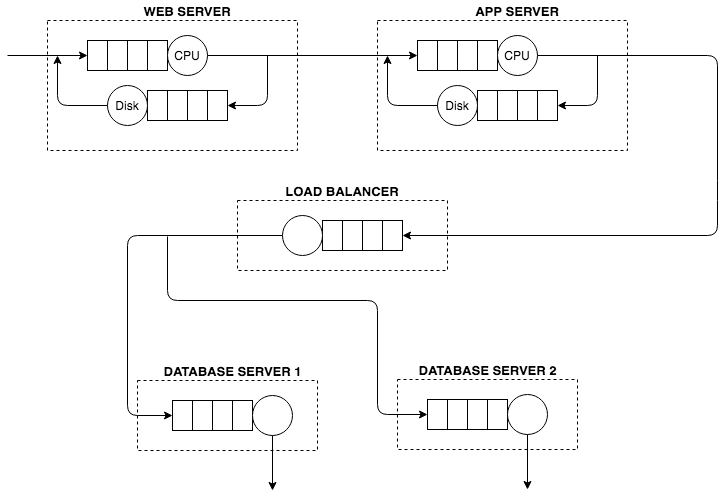

The diagram above was exported from draw.io. Its source (the exported page's mxGraphModel, read from the mxfile embedded in the PNG):
<mxGraphModel dx="918" dy="567" grid="1" gridSize="10" guides="1" tooltips="1" connect="1" arrows="1" fold="1" page="1" pageScale="1" pageWidth="3300" pageHeight="4681" math="0" shadow="0">
  <root>
    <mxCell id="0" />
    <mxCell id="1" parent="0" />
    <mxCell id="_rlg5OpWHtLDWEJSsRWl-1" value="" style="rounded=0;whiteSpace=wrap;html=1;dashed=1;" vertex="1" parent="1">
      <mxGeometry x="90" y="110" width="250" height="130" as="geometry" />
    </mxCell>
    <mxCell id="_rlg5OpWHtLDWEJSsRWl-2" value="" style="rounded=0;whiteSpace=wrap;html=1;" vertex="1" parent="1">
      <mxGeometry x="130" y="130" width="20" height="30" as="geometry" />
    </mxCell>
    <mxCell id="_rlg5OpWHtLDWEJSsRWl-3" value="" style="rounded=0;whiteSpace=wrap;html=1;" vertex="1" parent="1">
      <mxGeometry x="150" y="130" width="20" height="30" as="geometry" />
    </mxCell>
    <mxCell id="_rlg5OpWHtLDWEJSsRWl-4" value="" style="rounded=0;whiteSpace=wrap;html=1;" vertex="1" parent="1">
      <mxGeometry x="170" y="130" width="20" height="30" as="geometry" />
    </mxCell>
    <mxCell id="_rlg5OpWHtLDWEJSsRWl-5" value="" style="rounded=0;whiteSpace=wrap;html=1;" vertex="1" parent="1">
      <mxGeometry x="190" y="130" width="20" height="30" as="geometry" />
    </mxCell>
    <mxCell id="_rlg5OpWHtLDWEJSsRWl-6" value="" style="ellipse;whiteSpace=wrap;html=1;aspect=fixed;" vertex="1" parent="1">
      <mxGeometry x="210" y="125" width="40" height="40" as="geometry" />
    </mxCell>
    <mxCell id="_rlg5OpWHtLDWEJSsRWl-7" value="CPU&lt;br&gt;" style="text;html=1;strokeColor=none;fillColor=none;align=center;verticalAlign=middle;whiteSpace=wrap;rounded=0;" vertex="1" parent="1">
      <mxGeometry x="210" y="135" width="40" height="20" as="geometry" />
    </mxCell>
    <mxCell id="_rlg5OpWHtLDWEJSsRWl-14" value="" style="rounded=0;whiteSpace=wrap;html=1;" vertex="1" parent="1">
      <mxGeometry x="190" y="180" width="20" height="30" as="geometry" />
    </mxCell>
    <mxCell id="_rlg5OpWHtLDWEJSsRWl-15" value="" style="rounded=0;whiteSpace=wrap;html=1;" vertex="1" parent="1">
      <mxGeometry x="210" y="180" width="20" height="30" as="geometry" />
    </mxCell>
    <mxCell id="_rlg5OpWHtLDWEJSsRWl-16" value="" style="rounded=0;whiteSpace=wrap;html=1;" vertex="1" parent="1">
      <mxGeometry x="230" y="180" width="20" height="30" as="geometry" />
    </mxCell>
    <mxCell id="_rlg5OpWHtLDWEJSsRWl-17" value="" style="rounded=0;whiteSpace=wrap;html=1;" vertex="1" parent="1">
      <mxGeometry x="250" y="180" width="20" height="30" as="geometry" />
    </mxCell>
    <mxCell id="_rlg5OpWHtLDWEJSsRWl-19" value="" style="ellipse;whiteSpace=wrap;html=1;aspect=fixed;" vertex="1" parent="1">
      <mxGeometry x="150" y="175" width="40" height="40" as="geometry" />
    </mxCell>
    <mxCell id="_rlg5OpWHtLDWEJSsRWl-22" value="" style="endArrow=classic;html=1;entryX=1;entryY=0.5;entryDx=0;entryDy=0;" edge="1" parent="1" target="_rlg5OpWHtLDWEJSsRWl-17">
      <mxGeometry width="50" height="50" relative="1" as="geometry">
        <mxPoint x="310" y="145" as="sourcePoint" />
        <mxPoint x="320" y="170" as="targetPoint" />
        <Array as="points">
          <mxPoint x="310" y="195" />
        </Array>
      </mxGeometry>
    </mxCell>
    <mxCell id="_rlg5OpWHtLDWEJSsRWl-23" value="Disk&lt;br&gt;" style="text;html=1;strokeColor=none;fillColor=none;align=center;verticalAlign=middle;whiteSpace=wrap;rounded=0;" vertex="1" parent="1">
      <mxGeometry x="150" y="185" width="40" height="20" as="geometry" />
    </mxCell>
    <mxCell id="_rlg5OpWHtLDWEJSsRWl-25" value="WEB SERVER" style="text;html=1;strokeColor=none;fillColor=none;align=center;verticalAlign=middle;whiteSpace=wrap;rounded=0;fontSize=13;fontStyle=1" vertex="1" parent="1">
      <mxGeometry x="185" y="90" width="90" height="20" as="geometry" />
    </mxCell>
    <mxCell id="_rlg5OpWHtLDWEJSsRWl-26" value="" style="endArrow=classic;html=1;fontSize=13;entryX=0;entryY=0.5;entryDx=0;entryDy=0;" edge="1" parent="1" target="_rlg5OpWHtLDWEJSsRWl-2">
      <mxGeometry width="50" height="50" relative="1" as="geometry">
        <mxPoint x="50" y="145" as="sourcePoint" />
        <mxPoint x="160" y="260" as="targetPoint" />
      </mxGeometry>
    </mxCell>
    <mxCell id="_rlg5OpWHtLDWEJSsRWl-27" value="" style="endArrow=classic;html=1;fontSize=13;exitX=0;exitY=0.5;exitDx=0;exitDy=0;" edge="1" parent="1" source="_rlg5OpWHtLDWEJSsRWl-23">
      <mxGeometry width="50" height="50" relative="1" as="geometry">
        <mxPoint x="40" y="310" as="sourcePoint" />
        <mxPoint x="100" y="145" as="targetPoint" />
        <Array as="points">
          <mxPoint x="100" y="195" />
        </Array>
      </mxGeometry>
    </mxCell>
    <mxCell id="_rlg5OpWHtLDWEJSsRWl-46" value="" style="rounded=0;whiteSpace=wrap;html=1;dashed=1;" vertex="1" parent="1">
      <mxGeometry x="420" y="110" width="250" height="130" as="geometry" />
    </mxCell>
    <mxCell id="_rlg5OpWHtLDWEJSsRWl-47" value="" style="rounded=0;whiteSpace=wrap;html=1;" vertex="1" parent="1">
      <mxGeometry x="460" y="130" width="20" height="30" as="geometry" />
    </mxCell>
    <mxCell id="_rlg5OpWHtLDWEJSsRWl-48" value="" style="rounded=0;whiteSpace=wrap;html=1;" vertex="1" parent="1">
      <mxGeometry x="480" y="130" width="20" height="30" as="geometry" />
    </mxCell>
    <mxCell id="_rlg5OpWHtLDWEJSsRWl-49" value="" style="rounded=0;whiteSpace=wrap;html=1;" vertex="1" parent="1">
      <mxGeometry x="500" y="130" width="20" height="30" as="geometry" />
    </mxCell>
    <mxCell id="_rlg5OpWHtLDWEJSsRWl-50" value="" style="rounded=0;whiteSpace=wrap;html=1;" vertex="1" parent="1">
      <mxGeometry x="520" y="130" width="20" height="30" as="geometry" />
    </mxCell>
    <mxCell id="_rlg5OpWHtLDWEJSsRWl-51" value="" style="ellipse;whiteSpace=wrap;html=1;aspect=fixed;" vertex="1" parent="1">
      <mxGeometry x="540" y="125" width="40" height="40" as="geometry" />
    </mxCell>
    <mxCell id="_rlg5OpWHtLDWEJSsRWl-52" value="CPU&lt;br&gt;" style="text;html=1;strokeColor=none;fillColor=none;align=center;verticalAlign=middle;whiteSpace=wrap;rounded=0;" vertex="1" parent="1">
      <mxGeometry x="540" y="135" width="40" height="20" as="geometry" />
    </mxCell>
    <mxCell id="_rlg5OpWHtLDWEJSsRWl-54" value="" style="rounded=0;whiteSpace=wrap;html=1;" vertex="1" parent="1">
      <mxGeometry x="520" y="180" width="20" height="30" as="geometry" />
    </mxCell>
    <mxCell id="_rlg5OpWHtLDWEJSsRWl-55" value="" style="rounded=0;whiteSpace=wrap;html=1;" vertex="1" parent="1">
      <mxGeometry x="540" y="180" width="20" height="30" as="geometry" />
    </mxCell>
    <mxCell id="_rlg5OpWHtLDWEJSsRWl-56" value="" style="rounded=0;whiteSpace=wrap;html=1;" vertex="1" parent="1">
      <mxGeometry x="560" y="180" width="20" height="30" as="geometry" />
    </mxCell>
    <mxCell id="_rlg5OpWHtLDWEJSsRWl-57" value="" style="rounded=0;whiteSpace=wrap;html=1;" vertex="1" parent="1">
      <mxGeometry x="580" y="180" width="20" height="30" as="geometry" />
    </mxCell>
    <mxCell id="_rlg5OpWHtLDWEJSsRWl-58" value="" style="ellipse;whiteSpace=wrap;html=1;aspect=fixed;" vertex="1" parent="1">
      <mxGeometry x="480" y="175" width="40" height="40" as="geometry" />
    </mxCell>
    <mxCell id="_rlg5OpWHtLDWEJSsRWl-59" value="" style="endArrow=classic;html=1;entryX=1;entryY=0.5;entryDx=0;entryDy=0;" edge="1" parent="1" target="_rlg5OpWHtLDWEJSsRWl-57">
      <mxGeometry width="50" height="50" relative="1" as="geometry">
        <mxPoint x="640" y="145" as="sourcePoint" />
        <mxPoint x="650" y="170" as="targetPoint" />
        <Array as="points">
          <mxPoint x="640" y="195" />
        </Array>
      </mxGeometry>
    </mxCell>
    <mxCell id="_rlg5OpWHtLDWEJSsRWl-60" value="Disk&lt;br&gt;" style="text;html=1;strokeColor=none;fillColor=none;align=center;verticalAlign=middle;whiteSpace=wrap;rounded=0;" vertex="1" parent="1">
      <mxGeometry x="480" y="185" width="40" height="20" as="geometry" />
    </mxCell>
    <mxCell id="_rlg5OpWHtLDWEJSsRWl-61" value="APP SERVER" style="text;html=1;strokeColor=none;fillColor=none;align=center;verticalAlign=middle;whiteSpace=wrap;rounded=0;fontSize=13;fontStyle=1" vertex="1" parent="1">
      <mxGeometry x="515" y="90" width="90" height="20" as="geometry" />
    </mxCell>
    <mxCell id="_rlg5OpWHtLDWEJSsRWl-62" value="" style="endArrow=classic;html=1;fontSize=13;entryX=0;entryY=0.5;entryDx=0;entryDy=0;exitX=1;exitY=0.5;exitDx=0;exitDy=0;" edge="1" parent="1" target="_rlg5OpWHtLDWEJSsRWl-47" source="_rlg5OpWHtLDWEJSsRWl-7">
      <mxGeometry width="50" height="50" relative="1" as="geometry">
        <mxPoint x="380" y="145" as="sourcePoint" />
        <mxPoint x="490" y="260" as="targetPoint" />
      </mxGeometry>
    </mxCell>
    <mxCell id="_rlg5OpWHtLDWEJSsRWl-63" value="" style="endArrow=classic;html=1;fontSize=13;exitX=0;exitY=0.5;exitDx=0;exitDy=0;" edge="1" parent="1" source="_rlg5OpWHtLDWEJSsRWl-60">
      <mxGeometry width="50" height="50" relative="1" as="geometry">
        <mxPoint x="370" y="310" as="sourcePoint" />
        <mxPoint x="430" y="145" as="targetPoint" />
        <Array as="points">
          <mxPoint x="430" y="195" />
        </Array>
      </mxGeometry>
    </mxCell>
    <mxCell id="_rlg5OpWHtLDWEJSsRWl-64" value="" style="rounded=0;whiteSpace=wrap;html=1;dashed=1;" vertex="1" parent="1">
      <mxGeometry x="280" y="290" width="210" height="70" as="geometry" />
    </mxCell>
    <mxCell id="_rlg5OpWHtLDWEJSsRWl-72" value="" style="rounded=0;whiteSpace=wrap;html=1;" vertex="1" parent="1">
      <mxGeometry x="365" y="310" width="20" height="30" as="geometry" />
    </mxCell>
    <mxCell id="_rlg5OpWHtLDWEJSsRWl-73" value="" style="rounded=0;whiteSpace=wrap;html=1;" vertex="1" parent="1">
      <mxGeometry x="385" y="310" width="20" height="30" as="geometry" />
    </mxCell>
    <mxCell id="_rlg5OpWHtLDWEJSsRWl-74" value="" style="rounded=0;whiteSpace=wrap;html=1;" vertex="1" parent="1">
      <mxGeometry x="405" y="310" width="20" height="30" as="geometry" />
    </mxCell>
    <mxCell id="_rlg5OpWHtLDWEJSsRWl-75" value="" style="rounded=0;whiteSpace=wrap;html=1;" vertex="1" parent="1">
      <mxGeometry x="425" y="310" width="20" height="30" as="geometry" />
    </mxCell>
    <mxCell id="_rlg5OpWHtLDWEJSsRWl-76" value="" style="ellipse;whiteSpace=wrap;html=1;aspect=fixed;" vertex="1" parent="1">
      <mxGeometry x="325" y="305" width="40" height="40" as="geometry" />
    </mxCell>
    <mxCell id="_rlg5OpWHtLDWEJSsRWl-79" value="LOAD BALANCER" style="text;html=1;strokeColor=none;fillColor=none;align=center;verticalAlign=middle;whiteSpace=wrap;rounded=0;fontSize=13;fontStyle=1" vertex="1" parent="1">
      <mxGeometry x="310" y="270" width="150" height="20" as="geometry" />
    </mxCell>
    <mxCell id="_rlg5OpWHtLDWEJSsRWl-53" value="" style="endArrow=classic;html=1;exitX=1;exitY=0.5;exitDx=0;exitDy=0;entryX=1;entryY=0.5;entryDx=0;entryDy=0;" edge="1" parent="1" source="_rlg5OpWHtLDWEJSsRWl-52" target="_rlg5OpWHtLDWEJSsRWl-75">
      <mxGeometry width="50" height="50" relative="1" as="geometry">
        <mxPoint x="600" y="180" as="sourcePoint" />
        <mxPoint x="550" y="420" as="targetPoint" />
        <Array as="points">
          <mxPoint x="760" y="145" />
          <mxPoint x="760" y="280" />
          <mxPoint x="760" y="325" />
        </Array>
      </mxGeometry>
    </mxCell>
    <mxCell id="_rlg5OpWHtLDWEJSsRWl-83" value="" style="rounded=0;whiteSpace=wrap;html=1;dashed=1;" vertex="1" parent="1">
      <mxGeometry x="180" y="470" width="180" height="70" as="geometry" />
    </mxCell>
    <mxCell id="_rlg5OpWHtLDWEJSsRWl-84" value="" style="rounded=0;whiteSpace=wrap;html=1;" vertex="1" parent="1">
      <mxGeometry x="215" y="490" width="20" height="30" as="geometry" />
    </mxCell>
    <mxCell id="_rlg5OpWHtLDWEJSsRWl-85" value="" style="rounded=0;whiteSpace=wrap;html=1;" vertex="1" parent="1">
      <mxGeometry x="235" y="490" width="20" height="30" as="geometry" />
    </mxCell>
    <mxCell id="_rlg5OpWHtLDWEJSsRWl-86" value="" style="rounded=0;whiteSpace=wrap;html=1;" vertex="1" parent="1">
      <mxGeometry x="255" y="490" width="20" height="30" as="geometry" />
    </mxCell>
    <mxCell id="_rlg5OpWHtLDWEJSsRWl-87" value="" style="rounded=0;whiteSpace=wrap;html=1;" vertex="1" parent="1">
      <mxGeometry x="275" y="490" width="20" height="30" as="geometry" />
    </mxCell>
    <mxCell id="_rlg5OpWHtLDWEJSsRWl-88" value="" style="ellipse;whiteSpace=wrap;html=1;aspect=fixed;" vertex="1" parent="1">
      <mxGeometry x="295" y="485" width="40" height="40" as="geometry" />
    </mxCell>
    <mxCell id="_rlg5OpWHtLDWEJSsRWl-97" value="DATABASE SERVER 1" style="text;html=1;strokeColor=none;fillColor=none;align=center;verticalAlign=middle;whiteSpace=wrap;rounded=0;fontSize=13;fontStyle=1" vertex="1" parent="1">
      <mxGeometry x="195" y="450" width="160" height="20" as="geometry" />
    </mxCell>
    <mxCell id="_rlg5OpWHtLDWEJSsRWl-80" value="" style="endArrow=classic;html=1;fontSize=13;exitX=0;exitY=0.5;exitDx=0;exitDy=0;entryX=0;entryY=0.5;entryDx=0;entryDy=0;" edge="1" parent="1" target="_rlg5OpWHtLDWEJSsRWl-84">
      <mxGeometry width="50" height="50" relative="1" as="geometry">
        <mxPoint x="325" y="325" as="sourcePoint" />
        <mxPoint x="170" y="510" as="targetPoint" />
        <Array as="points">
          <mxPoint x="170" y="325" />
          <mxPoint x="170" y="505" />
        </Array>
      </mxGeometry>
    </mxCell>
    <mxCell id="_rlg5OpWHtLDWEJSsRWl-100" value="" style="endArrow=classic;html=1;fontSize=13;exitX=0.5;exitY=1;exitDx=0;exitDy=0;" edge="1" parent="1" source="_rlg5OpWHtLDWEJSsRWl-88">
      <mxGeometry width="50" height="50" relative="1" as="geometry">
        <mxPoint x="40" y="610" as="sourcePoint" />
        <mxPoint x="315" y="580" as="targetPoint" />
      </mxGeometry>
    </mxCell>
    <mxCell id="_rlg5OpWHtLDWEJSsRWl-108" value="" style="rounded=0;whiteSpace=wrap;html=1;dashed=1;" vertex="1" parent="1">
      <mxGeometry x="440" y="469" width="180" height="70" as="geometry" />
    </mxCell>
    <mxCell id="_rlg5OpWHtLDWEJSsRWl-109" value="" style="rounded=0;whiteSpace=wrap;html=1;" vertex="1" parent="1">
      <mxGeometry x="470" y="489" width="20" height="30" as="geometry" />
    </mxCell>
    <mxCell id="_rlg5OpWHtLDWEJSsRWl-110" value="" style="rounded=0;whiteSpace=wrap;html=1;" vertex="1" parent="1">
      <mxGeometry x="490" y="489" width="20" height="30" as="geometry" />
    </mxCell>
    <mxCell id="_rlg5OpWHtLDWEJSsRWl-111" value="" style="rounded=0;whiteSpace=wrap;html=1;" vertex="1" parent="1">
      <mxGeometry x="510" y="489" width="20" height="30" as="geometry" />
    </mxCell>
    <mxCell id="_rlg5OpWHtLDWEJSsRWl-112" value="" style="rounded=0;whiteSpace=wrap;html=1;" vertex="1" parent="1">
      <mxGeometry x="530" y="489" width="20" height="30" as="geometry" />
    </mxCell>
    <mxCell id="_rlg5OpWHtLDWEJSsRWl-113" value="" style="ellipse;whiteSpace=wrap;html=1;aspect=fixed;" vertex="1" parent="1">
      <mxGeometry x="550" y="484" width="40" height="40" as="geometry" />
    </mxCell>
    <mxCell id="_rlg5OpWHtLDWEJSsRWl-115" value="" style="endArrow=classic;html=1;fontSize=13;exitX=0.5;exitY=1;exitDx=0;exitDy=0;" edge="1" parent="1" source="_rlg5OpWHtLDWEJSsRWl-113">
      <mxGeometry width="50" height="50" relative="1" as="geometry">
        <mxPoint x="295" y="609" as="sourcePoint" />
        <mxPoint x="570" y="579" as="targetPoint" />
      </mxGeometry>
    </mxCell>
    <mxCell id="_rlg5OpWHtLDWEJSsRWl-116" value="DATABASE SERVER 2&lt;br&gt;&lt;br&gt;" style="text;html=1;strokeColor=none;fillColor=none;align=center;verticalAlign=middle;whiteSpace=wrap;rounded=0;fontSize=13;fontStyle=1" vertex="1" parent="1">
      <mxGeometry x="450" y="456.5" width="160" height="20" as="geometry" />
    </mxCell>
    <mxCell id="_rlg5OpWHtLDWEJSsRWl-101" value="" style="endArrow=classic;html=1;fontSize=13;entryX=0;entryY=0.5;entryDx=0;entryDy=0;" edge="1" parent="1" target="_rlg5OpWHtLDWEJSsRWl-109">
      <mxGeometry width="50" height="50" relative="1" as="geometry">
        <mxPoint x="210" y="326" as="sourcePoint" />
        <mxPoint x="585" y="380" as="targetPoint" />
        <Array as="points">
          <mxPoint x="210" y="390" />
          <mxPoint x="420" y="390" />
          <mxPoint x="420" y="504" />
        </Array>
      </mxGeometry>
    </mxCell>
  </root>
</mxGraphModel>